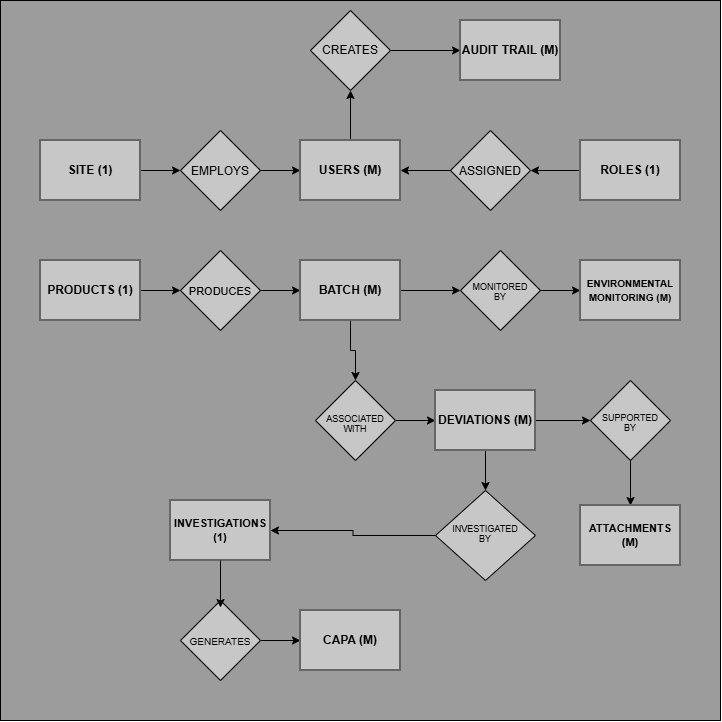

The diagram above was exported from draw.io. Its source (the exported page's mxGraphModel, read from the mxfile embedded in the PNG):
<mxGraphModel dx="1704" dy="895" grid="1" gridSize="10" guides="1" tooltips="1" connect="1" arrows="1" fold="1" page="1" pageScale="1" pageWidth="850" pageHeight="1100" math="0" shadow="0">
  <root>
    <mxCell id="0" />
    <mxCell id="1" parent="0" />
    <mxCell id="z4IytkqrCjLeX7zWxG0d-46" parent="1" style="whiteSpace=wrap;html=1;aspect=fixed;labelBackgroundColor=#FDFCFF;fontColor=none;noLabel=1;fillColor=#9C9C9C;" value="" vertex="1">
      <mxGeometry height="720" width="720" as="geometry" />
    </mxCell>
    <mxCell id="z4IytkqrCjLeX7zWxG0d-10" edge="1" parent="1" source="z4IytkqrCjLeX7zWxG0d-2" style="edgeStyle=orthogonalEdgeStyle;rounded=0;orthogonalLoop=1;jettySize=auto;html=1;" target="z4IytkqrCjLeX7zWxG0d-4">
      <mxGeometry relative="1" as="geometry" />
    </mxCell>
    <mxCell id="z4IytkqrCjLeX7zWxG0d-2" parent="1" style="rounded=0;whiteSpace=wrap;html=1;strokeWidth=2;fontStyle=1;fillColor=#C7C7C7;strokeColor=#666666;fontColor=#333333;fontSize=12;labelBackgroundColor=none;" value="&lt;span style=&quot;color: rgb(0, 0, 0);&quot;&gt;SITE (1)&lt;/span&gt;" vertex="1">
      <mxGeometry height="60" width="100" x="40" y="140" as="geometry" />
    </mxCell>
    <mxCell id="z4IytkqrCjLeX7zWxG0d-11" edge="1" parent="1" source="z4IytkqrCjLeX7zWxG0d-4" style="edgeStyle=orthogonalEdgeStyle;rounded=0;orthogonalLoop=1;jettySize=auto;html=1;entryX=0;entryY=0.5;entryDx=0;entryDy=0;" target="z4IytkqrCjLeX7zWxG0d-5">
      <mxGeometry relative="1" as="geometry" />
    </mxCell>
    <mxCell id="z4IytkqrCjLeX7zWxG0d-4" parent="1" style="rhombus;whiteSpace=wrap;html=1;shapeInside=1;fillColor=#C7C7C7;" value="EMPLOYS" vertex="1">
      <mxGeometry height="80" width="80" x="180" y="130" as="geometry" />
    </mxCell>
    <mxCell id="z4IytkqrCjLeX7zWxG0d-12" edge="1" parent="1" source="z4IytkqrCjLeX7zWxG0d-5" style="edgeStyle=orthogonalEdgeStyle;rounded=0;orthogonalLoop=1;jettySize=auto;html=1;entryX=0.5;entryY=1;entryDx=0;entryDy=0;" target="z4IytkqrCjLeX7zWxG0d-8">
      <mxGeometry relative="1" as="geometry" />
    </mxCell>
    <mxCell id="z4IytkqrCjLeX7zWxG0d-5" parent="1" style="rounded=0;whiteSpace=wrap;html=1;strokeWidth=2;fontStyle=1;fillColor=#C7C7C7;strokeColor=#666666;fontColor=#333333;fontSize=12;labelBackgroundColor=none;" value="&lt;span style=&quot;color: rgb(0, 0, 0);&quot;&gt;USERS (M)&lt;/span&gt;" vertex="1">
      <mxGeometry height="60" width="100" x="300" y="140" as="geometry" />
    </mxCell>
    <mxCell id="z4IytkqrCjLeX7zWxG0d-50" edge="1" parent="1" source="z4IytkqrCjLeX7zWxG0d-6" style="edgeStyle=orthogonalEdgeStyle;rounded=0;orthogonalLoop=1;jettySize=auto;html=1;" target="z4IytkqrCjLeX7zWxG0d-5">
      <mxGeometry relative="1" as="geometry" />
    </mxCell>
    <mxCell id="z4IytkqrCjLeX7zWxG0d-6" parent="1" style="rhombus;whiteSpace=wrap;html=1;shapeInside=1;fillColor=#C7C7C7;" value="ASSIGNED" vertex="1">
      <mxGeometry height="80" width="80" x="450" y="130" as="geometry" />
    </mxCell>
    <mxCell id="z4IytkqrCjLeX7zWxG0d-49" edge="1" parent="1" source="z4IytkqrCjLeX7zWxG0d-7" style="edgeStyle=orthogonalEdgeStyle;rounded=0;orthogonalLoop=1;jettySize=auto;html=1;entryX=1;entryY=0.5;entryDx=0;entryDy=0;" target="z4IytkqrCjLeX7zWxG0d-6">
      <mxGeometry relative="1" as="geometry" />
    </mxCell>
    <mxCell id="z4IytkqrCjLeX7zWxG0d-7" parent="1" style="rounded=0;whiteSpace=wrap;html=1;strokeWidth=2;fontStyle=1;fillColor=#C7C7C7;strokeColor=#666666;fontColor=#333333;fontSize=12;labelBackgroundColor=none;" value="&lt;span style=&quot;color: rgb(0, 0, 0);&quot;&gt;ROLES (1)&lt;/span&gt;" vertex="1">
      <mxGeometry height="60" width="100" x="580" y="140" as="geometry" />
    </mxCell>
    <mxCell id="z4IytkqrCjLeX7zWxG0d-13" edge="1" parent="1" source="z4IytkqrCjLeX7zWxG0d-8" style="edgeStyle=orthogonalEdgeStyle;rounded=0;orthogonalLoop=1;jettySize=auto;html=1;entryX=0;entryY=0.5;entryDx=0;entryDy=0;" target="z4IytkqrCjLeX7zWxG0d-9">
      <mxGeometry relative="1" as="geometry" />
    </mxCell>
    <mxCell id="z4IytkqrCjLeX7zWxG0d-8" parent="1" style="rhombus;whiteSpace=wrap;html=1;shapeInside=1;fillColor=#C7C7C7;" value="CREATES" vertex="1">
      <mxGeometry height="80" width="80" x="310" y="10" as="geometry" />
    </mxCell>
    <mxCell id="z4IytkqrCjLeX7zWxG0d-9" parent="1" style="rounded=0;whiteSpace=wrap;html=1;strokeWidth=2;fontStyle=1;fillColor=#C7C7C7;strokeColor=#666666;fontColor=#333333;fontSize=12;labelBackgroundColor=none;" value="&lt;span style=&quot;color: rgb(0, 0, 0);&quot;&gt;AUDIT TRAIL (M)&lt;/span&gt;" vertex="1">
      <mxGeometry height="60" width="100" x="460" y="20" as="geometry" />
    </mxCell>
    <mxCell id="z4IytkqrCjLeX7zWxG0d-21" edge="1" parent="1" source="z4IytkqrCjLeX7zWxG0d-16" style="edgeStyle=orthogonalEdgeStyle;rounded=0;orthogonalLoop=1;jettySize=auto;html=1;entryX=0;entryY=0.5;entryDx=0;entryDy=0;" target="z4IytkqrCjLeX7zWxG0d-17">
      <mxGeometry relative="1" as="geometry" />
    </mxCell>
    <mxCell id="z4IytkqrCjLeX7zWxG0d-16" parent="1" style="rounded=0;whiteSpace=wrap;html=1;strokeWidth=2;fontStyle=1;fillColor=#C7C7C7;strokeColor=#666666;fontColor=#333333;fontSize=12;labelBackgroundColor=none;" value="&lt;span style=&quot;color: rgb(0, 0, 0);&quot;&gt;PRODUCTS (1)&lt;/span&gt;" vertex="1">
      <mxGeometry height="60" width="100" x="40" y="260" as="geometry" />
    </mxCell>
    <mxCell id="z4IytkqrCjLeX7zWxG0d-22" edge="1" parent="1" source="z4IytkqrCjLeX7zWxG0d-17" style="edgeStyle=orthogonalEdgeStyle;rounded=0;orthogonalLoop=1;jettySize=auto;html=1;entryX=0;entryY=0.5;entryDx=0;entryDy=0;" target="z4IytkqrCjLeX7zWxG0d-18">
      <mxGeometry relative="1" as="geometry" />
    </mxCell>
    <mxCell id="z4IytkqrCjLeX7zWxG0d-17" parent="1" style="rhombus;whiteSpace=wrap;html=1;shapeInside=1;fillColor=#C7C7C7;fontSize=11;" value="PRODUCES" vertex="1">
      <mxGeometry height="80" width="80" x="180" y="250" as="geometry" />
    </mxCell>
    <mxCell id="z4IytkqrCjLeX7zWxG0d-23" edge="1" parent="1" source="z4IytkqrCjLeX7zWxG0d-18" style="edgeStyle=orthogonalEdgeStyle;rounded=0;orthogonalLoop=1;jettySize=auto;html=1;entryX=0;entryY=0.5;entryDx=0;entryDy=0;" target="z4IytkqrCjLeX7zWxG0d-19">
      <mxGeometry relative="1" as="geometry" />
    </mxCell>
    <mxCell id="z4IytkqrCjLeX7zWxG0d-30" edge="1" parent="1" source="z4IytkqrCjLeX7zWxG0d-18" style="edgeStyle=orthogonalEdgeStyle;rounded=0;orthogonalLoop=1;jettySize=auto;html=1;entryX=0.5;entryY=0;entryDx=0;entryDy=0;" target="z4IytkqrCjLeX7zWxG0d-27">
      <mxGeometry relative="1" as="geometry" />
    </mxCell>
    <mxCell id="z4IytkqrCjLeX7zWxG0d-18" parent="1" style="rounded=0;whiteSpace=wrap;html=1;strokeWidth=2;fontStyle=1;fillColor=#C7C7C7;strokeColor=#666666;fontColor=#333333;fontSize=12;labelBackgroundColor=none;" value="&lt;span style=&quot;color: rgb(0, 0, 0);&quot;&gt;BATCH (M)&lt;/span&gt;" vertex="1">
      <mxGeometry height="60" width="100" x="300" y="260" as="geometry" />
    </mxCell>
    <mxCell id="z4IytkqrCjLeX7zWxG0d-24" edge="1" parent="1" source="z4IytkqrCjLeX7zWxG0d-19" style="edgeStyle=orthogonalEdgeStyle;rounded=0;orthogonalLoop=1;jettySize=auto;html=1;entryX=0;entryY=0.5;entryDx=0;entryDy=0;" target="z4IytkqrCjLeX7zWxG0d-20">
      <mxGeometry relative="1" as="geometry" />
    </mxCell>
    <mxCell id="z4IytkqrCjLeX7zWxG0d-19" parent="1" style="rhombus;whiteSpace=wrap;html=1;shapeInside=1;fillColor=#C7C7C7;fontSize=9;" value="MONITORED BY" vertex="1">
      <mxGeometry height="80" width="80" x="460" y="250" as="geometry" />
    </mxCell>
    <mxCell id="z4IytkqrCjLeX7zWxG0d-20" parent="1" style="rounded=0;whiteSpace=wrap;html=1;strokeWidth=2;fontStyle=1;fillColor=#C7C7C7;strokeColor=#666666;fontColor=#333333;fontSize=11;labelBackgroundColor=none;" value="&lt;span style=&quot;color: rgb(0, 0, 0);&quot;&gt;&lt;font style=&quot;font-size: 10px;&quot;&gt;ENVIRONMENTAL MONITORING (M)&lt;/font&gt;&lt;/span&gt;" vertex="1">
      <mxGeometry height="60" width="100" x="580" y="260" as="geometry" />
    </mxCell>
    <mxCell id="z4IytkqrCjLeX7zWxG0d-31" edge="1" parent="1" source="z4IytkqrCjLeX7zWxG0d-27" style="edgeStyle=orthogonalEdgeStyle;rounded=0;orthogonalLoop=1;jettySize=auto;html=1;entryX=0;entryY=0.5;entryDx=0;entryDy=0;" target="z4IytkqrCjLeX7zWxG0d-28">
      <mxGeometry relative="1" as="geometry" />
    </mxCell>
    <mxCell id="z4IytkqrCjLeX7zWxG0d-27" parent="1" style="rhombus;whiteSpace=wrap;html=1;shapeInside=1;fillColor=#C7C7C7;fontSize=9;" value="ASSOCIATED WITH" vertex="1">
      <mxGeometry height="80" width="80" x="315" y="380" as="geometry" />
    </mxCell>
    <mxCell id="z4IytkqrCjLeX7zWxG0d-33" edge="1" parent="1" source="z4IytkqrCjLeX7zWxG0d-28" style="edgeStyle=orthogonalEdgeStyle;rounded=0;orthogonalLoop=1;jettySize=auto;html=1;" target="z4IytkqrCjLeX7zWxG0d-32">
      <mxGeometry relative="1" as="geometry" />
    </mxCell>
    <mxCell id="z4IytkqrCjLeX7zWxG0d-42" edge="1" parent="1" source="z4IytkqrCjLeX7zWxG0d-28" style="edgeStyle=orthogonalEdgeStyle;rounded=0;orthogonalLoop=1;jettySize=auto;html=1;" target="z4IytkqrCjLeX7zWxG0d-40">
      <mxGeometry relative="1" as="geometry" />
    </mxCell>
    <mxCell id="z4IytkqrCjLeX7zWxG0d-28" parent="1" style="rounded=0;whiteSpace=wrap;html=1;strokeWidth=2;fontStyle=1;fillColor=#C7C7C7;strokeColor=#666666;fontColor=#333333;fontSize=12;labelBackgroundColor=none;" value="&lt;span style=&quot;color: rgb(0, 0, 0);&quot;&gt;DEVIATIONS (M)&lt;/span&gt;" vertex="1">
      <mxGeometry height="60" width="100" x="435" y="390" as="geometry" />
    </mxCell>
    <mxCell id="z4IytkqrCjLeX7zWxG0d-44" edge="1" parent="1" source="z4IytkqrCjLeX7zWxG0d-32" style="edgeStyle=orthogonalEdgeStyle;rounded=0;orthogonalLoop=1;jettySize=auto;html=1;" target="z4IytkqrCjLeX7zWxG0d-34">
      <mxGeometry relative="1" as="geometry" />
    </mxCell>
    <mxCell id="z4IytkqrCjLeX7zWxG0d-32" parent="1" style="rhombus;whiteSpace=wrap;html=1;shapeInside=1;fillColor=#C7C7C7;fontSize=9;" value="INVESTIGATED BY" vertex="1">
      <mxGeometry height="90" width="100" x="435" y="490" as="geometry" />
    </mxCell>
    <mxCell id="z4IytkqrCjLeX7zWxG0d-34" parent="1" style="rounded=0;whiteSpace=wrap;html=1;strokeWidth=2;fontStyle=1;fillColor=#C7C7C7;strokeColor=#666666;fontColor=#333333;fontSize=11;labelBackgroundColor=none;" value="&lt;span style=&quot;color: rgb(0, 0, 0);&quot;&gt;INVESTIGATIONS (1)&lt;/span&gt;" vertex="1">
      <mxGeometry height="60" width="100" x="170" y="500" as="geometry" />
    </mxCell>
    <mxCell id="z4IytkqrCjLeX7zWxG0d-39" edge="1" parent="1" source="z4IytkqrCjLeX7zWxG0d-36" style="edgeStyle=orthogonalEdgeStyle;rounded=0;orthogonalLoop=1;jettySize=auto;html=1;entryX=0;entryY=0.5;entryDx=0;entryDy=0;" target="z4IytkqrCjLeX7zWxG0d-37">
      <mxGeometry relative="1" as="geometry" />
    </mxCell>
    <mxCell id="z4IytkqrCjLeX7zWxG0d-36" parent="1" style="rhombus;whiteSpace=wrap;html=1;shapeInside=1;fillColor=#C7C7C7;fontSize=10;" value="GENERATES" vertex="1">
      <mxGeometry height="80" width="80" x="180" y="600" as="geometry" />
    </mxCell>
    <mxCell id="z4IytkqrCjLeX7zWxG0d-37" parent="1" style="rounded=0;whiteSpace=wrap;html=1;strokeWidth=2;fontStyle=1;fillColor=#C7C7C7;strokeColor=#666666;fontColor=#333333;fontSize=12;labelBackgroundColor=none;" value="&lt;span style=&quot;color: rgb(0, 0, 0);&quot;&gt;CAPA (M)&lt;/span&gt;" vertex="1">
      <mxGeometry height="60" width="100" x="300" y="610" as="geometry" />
    </mxCell>
    <mxCell id="z4IytkqrCjLeX7zWxG0d-38" edge="1" parent="1" source="z4IytkqrCjLeX7zWxG0d-34" style="edgeStyle=orthogonalEdgeStyle;rounded=0;orthogonalLoop=1;jettySize=auto;html=1;entryX=0.5;entryY=0.088;entryDx=0;entryDy=0;entryPerimeter=0;" target="z4IytkqrCjLeX7zWxG0d-36">
      <mxGeometry relative="1" as="geometry" />
    </mxCell>
    <mxCell id="z4IytkqrCjLeX7zWxG0d-43" edge="1" parent="1" source="z4IytkqrCjLeX7zWxG0d-40" style="edgeStyle=orthogonalEdgeStyle;rounded=0;orthogonalLoop=1;jettySize=auto;html=1;entryX=0.5;entryY=0;entryDx=0;entryDy=0;" target="z4IytkqrCjLeX7zWxG0d-41">
      <mxGeometry relative="1" as="geometry" />
    </mxCell>
    <mxCell id="z4IytkqrCjLeX7zWxG0d-40" parent="1" style="rhombus;whiteSpace=wrap;html=1;shapeInside=1;fillColor=#C7C7C7;fontSize=9;" value="SUPPORTED BY" vertex="1">
      <mxGeometry height="80" width="80" x="590" y="380" as="geometry" />
    </mxCell>
    <mxCell id="z4IytkqrCjLeX7zWxG0d-41" parent="1" style="rounded=0;whiteSpace=wrap;html=1;strokeWidth=2;fontStyle=1;fillColor=#C7C7C7;strokeColor=#666666;fontColor=#333333;fontSize=11;labelBackgroundColor=none;" value="&lt;span style=&quot;color: rgb(0, 0, 0);&quot;&gt;ATTACHMENTS (M)&lt;/span&gt;" vertex="1">
      <mxGeometry height="60" width="100" x="580" y="505" as="geometry" />
    </mxCell>
  </root>
</mxGraphModel>